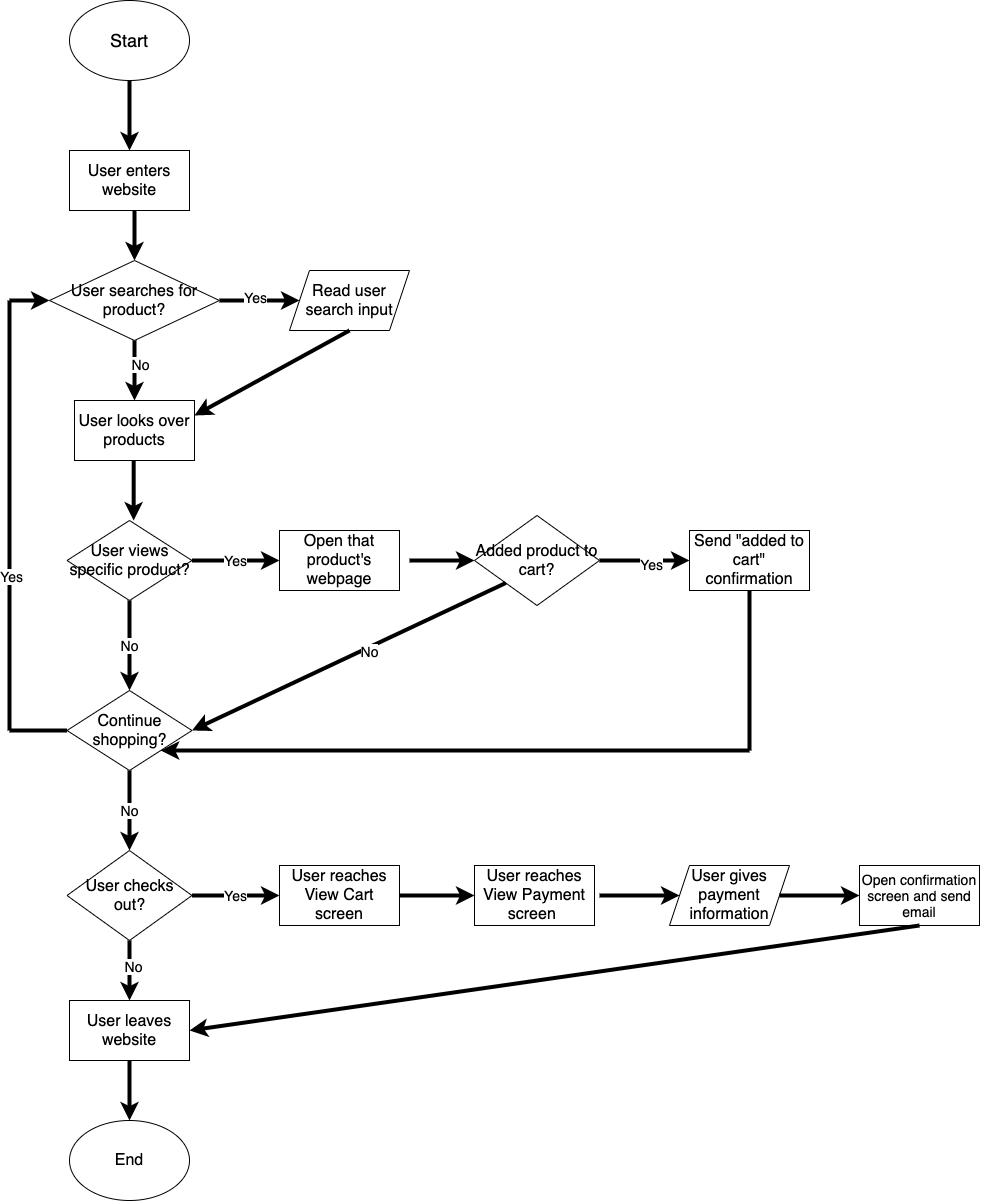

The diagram above was exported from draw.io. Its source (the exported page's mxGraphModel, read from the mxfile embedded in the PNG):
<mxGraphModel dx="1227" dy="867" grid="1" gridSize="10" guides="1" tooltips="1" connect="1" arrows="1" fold="1" page="1" pageScale="1" pageWidth="850" pageHeight="1100" math="0" shadow="0">
  <root>
    <mxCell id="0" />
    <mxCell id="1" parent="0" />
    <mxCell id="2" value="&lt;font style=&quot;font-size: 18px&quot;&gt;Start&lt;/font&gt;" style="ellipse;whiteSpace=wrap;html=1;" vertex="1" parent="1">
      <mxGeometry x="20" y="10" width="120" height="80" as="geometry" />
    </mxCell>
    <mxCell id="3" value="&lt;font style=&quot;font-size: 16px&quot;&gt;User enters website&lt;/font&gt;" style="rounded=0;whiteSpace=wrap;html=1;" vertex="1" parent="1">
      <mxGeometry x="20" y="160" width="120" height="60" as="geometry" />
    </mxCell>
    <mxCell id="8" value="&lt;font style=&quot;font-size: 16px&quot;&gt;User searches for product?&lt;/font&gt;" style="rhombus;whiteSpace=wrap;html=1;" vertex="1" parent="1">
      <mxGeometry y="270" width="170" height="80" as="geometry" />
    </mxCell>
    <mxCell id="10" value="" style="endArrow=classic;html=1;strokeWidth=4;entryX=0.5;entryY=0;entryDx=0;entryDy=0;" edge="1" parent="1" target="8">
      <mxGeometry width="50" height="50" relative="1" as="geometry">
        <mxPoint x="85" y="220" as="sourcePoint" />
        <mxPoint x="80" y="260" as="targetPoint" />
      </mxGeometry>
    </mxCell>
    <mxCell id="11" value="" style="endArrow=classic;html=1;strokeWidth=4;exitX=0.5;exitY=1;exitDx=0;exitDy=0;" edge="1" parent="1" source="8">
      <mxGeometry width="50" height="50" relative="1" as="geometry">
        <mxPoint x="130" y="340" as="sourcePoint" />
        <mxPoint x="85" y="410" as="targetPoint" />
      </mxGeometry>
    </mxCell>
    <mxCell id="12" value="&lt;font style=&quot;font-size: 14px&quot;&gt;No&lt;/font&gt;" style="edgeLabel;html=1;align=center;verticalAlign=middle;resizable=0;points=[];" vertex="1" connectable="0" parent="11">
      <mxGeometry x="-0.2333" y="5" relative="1" as="geometry">
        <mxPoint as="offset" />
      </mxGeometry>
    </mxCell>
    <mxCell id="13" value="&lt;font style=&quot;font-size: 16px&quot;&gt;Read user search input&lt;/font&gt;" style="shape=parallelogram;perimeter=parallelogramPerimeter;whiteSpace=wrap;html=1;fixedSize=1;" vertex="1" parent="1">
      <mxGeometry x="240" y="280" width="120" height="60" as="geometry" />
    </mxCell>
    <mxCell id="14" value="&lt;font style=&quot;font-size: 16px&quot;&gt;User looks over products&lt;/font&gt;" style="rounded=0;whiteSpace=wrap;html=1;" vertex="1" parent="1">
      <mxGeometry x="25" y="410" width="120" height="60" as="geometry" />
    </mxCell>
    <mxCell id="15" value="" style="endArrow=classic;html=1;strokeWidth=4;exitX=0.5;exitY=1;exitDx=0;exitDy=0;entryX=1;entryY=0.25;entryDx=0;entryDy=0;" edge="1" parent="1" source="13" target="14">
      <mxGeometry width="50" height="50" relative="1" as="geometry">
        <mxPoint x="130" y="340" as="sourcePoint" />
        <mxPoint x="180" y="290" as="targetPoint" />
        <Array as="points" />
      </mxGeometry>
    </mxCell>
    <mxCell id="23" value="&lt;font style=&quot;font-size: 16px&quot;&gt;User views specific product?&lt;/font&gt;" style="rhombus;whiteSpace=wrap;html=1;" vertex="1" parent="1">
      <mxGeometry x="17.5" y="530" width="125" height="80" as="geometry" />
    </mxCell>
    <mxCell id="24" value="&lt;br&gt;&lt;span style=&quot;font-size: 14px&quot;&gt;&lt;br&gt;&lt;/span&gt;" style="endArrow=classic;html=1;strokeWidth=4;" edge="1" parent="1">
      <mxGeometry width="50" height="50" relative="1" as="geometry">
        <mxPoint x="84.17" y="470" as="sourcePoint" />
        <mxPoint x="84.17" y="530" as="targetPoint" />
      </mxGeometry>
    </mxCell>
    <mxCell id="28" value="&lt;font style=&quot;font-size: 16px&quot;&gt;Added product to cart?&lt;/font&gt;" style="rhombus;whiteSpace=wrap;html=1;" vertex="1" parent="1">
      <mxGeometry x="425" y="525" width="125" height="90" as="geometry" />
    </mxCell>
    <mxCell id="29" value="&lt;font style=&quot;font-size: 14px&quot;&gt;Yes&lt;/font&gt;" style="endArrow=classic;html=1;strokeWidth=4;exitX=1;exitY=0.5;exitDx=0;exitDy=0;" edge="1" parent="1" source="23" target="48">
      <mxGeometry width="50" height="50" relative="1" as="geometry">
        <mxPoint x="150" y="610" as="sourcePoint" />
        <mxPoint x="95" y="780" as="targetPoint" />
      </mxGeometry>
    </mxCell>
    <mxCell id="31" value="" style="endArrow=classic;html=1;strokeWidth=4;exitX=1;exitY=0.5;exitDx=0;exitDy=0;" edge="1" parent="1" source="28" target="30">
      <mxGeometry width="50" height="50" relative="1" as="geometry">
        <mxPoint x="150" y="820" as="sourcePoint" />
        <mxPoint x="200" y="770" as="targetPoint" />
      </mxGeometry>
    </mxCell>
    <mxCell id="34" value="&lt;font style=&quot;font-size: 14px&quot;&gt;Yes&lt;/font&gt;" style="edgeLabel;html=1;align=center;verticalAlign=middle;resizable=0;points=[];" vertex="1" connectable="0" parent="31">
      <mxGeometry x="0.1371" y="-4" relative="1" as="geometry">
        <mxPoint y="-1" as="offset" />
      </mxGeometry>
    </mxCell>
    <mxCell id="33" value="&lt;font style=&quot;font-size: 16px&quot;&gt;Continue shopping?&lt;/font&gt;" style="rhombus;whiteSpace=wrap;html=1;" vertex="1" parent="1">
      <mxGeometry x="17.5" y="700" width="125" height="80" as="geometry" />
    </mxCell>
    <mxCell id="41" value="" style="endArrow=classic;html=1;strokeWidth=4;entryX=1;entryY=0.5;entryDx=0;entryDy=0;exitX=0;exitY=1;exitDx=0;exitDy=0;" edge="1" parent="1" source="28" target="33">
      <mxGeometry width="50" height="50" relative="1" as="geometry">
        <mxPoint x="250" y="740" as="sourcePoint" />
        <mxPoint x="157.5" y="1199.17" as="targetPoint" />
      </mxGeometry>
    </mxCell>
    <mxCell id="83" value="&lt;font style=&quot;font-size: 14px&quot;&gt;No&lt;/font&gt;" style="edgeLabel;html=1;align=center;verticalAlign=middle;resizable=0;points=[];" vertex="1" connectable="0" parent="41">
      <mxGeometry x="-0.1221" y="3" relative="1" as="geometry">
        <mxPoint x="-1" as="offset" />
      </mxGeometry>
    </mxCell>
    <mxCell id="42" value="" style="endArrow=none;html=1;strokeWidth=4;exitX=0;exitY=0.5;exitDx=0;exitDy=0;" edge="1" parent="1" source="33">
      <mxGeometry width="50" height="50" relative="1" as="geometry">
        <mxPoint x="90" y="960" as="sourcePoint" />
        <mxPoint x="-40" y="740" as="targetPoint" />
      </mxGeometry>
    </mxCell>
    <mxCell id="43" value="" style="endArrow=none;html=1;strokeWidth=4;" edge="1" parent="1">
      <mxGeometry width="50" height="50" relative="1" as="geometry">
        <mxPoint x="-40" y="740" as="sourcePoint" />
        <mxPoint x="-40" y="310" as="targetPoint" />
      </mxGeometry>
    </mxCell>
    <mxCell id="45" value="&lt;font style=&quot;font-size: 14px&quot;&gt;Yes&lt;/font&gt;" style="edgeLabel;html=1;align=center;verticalAlign=middle;resizable=0;points=[];" vertex="1" connectable="0" parent="43">
      <mxGeometry x="-0.2784" y="-1" relative="1" as="geometry">
        <mxPoint as="offset" />
      </mxGeometry>
    </mxCell>
    <mxCell id="44" value="" style="endArrow=classic;html=1;strokeWidth=4;entryX=0;entryY=0.5;entryDx=0;entryDy=0;" edge="1" parent="1" target="8">
      <mxGeometry width="50" height="50" relative="1" as="geometry">
        <mxPoint x="-40" y="310" as="sourcePoint" />
        <mxPoint x="140" y="580" as="targetPoint" />
      </mxGeometry>
    </mxCell>
    <mxCell id="30" value="&lt;font style=&quot;font-size: 16px&quot;&gt;Send &quot;added to cart&quot; confirmation&lt;/font&gt;" style="rounded=0;whiteSpace=wrap;html=1;" vertex="1" parent="1">
      <mxGeometry x="640" y="540" width="120" height="60" as="geometry" />
    </mxCell>
    <mxCell id="48" value="&lt;font style=&quot;font-size: 16px&quot;&gt;Open that product's webpage&lt;/font&gt;" style="rounded=0;whiteSpace=wrap;html=1;" vertex="1" parent="1">
      <mxGeometry x="230" y="540" width="120" height="60" as="geometry" />
    </mxCell>
    <mxCell id="49" value="" style="endArrow=classic;html=1;strokeWidth=4;entryX=0;entryY=0.5;entryDx=0;entryDy=0;" edge="1" parent="1" target="28">
      <mxGeometry width="50" height="50" relative="1" as="geometry">
        <mxPoint x="360" y="570" as="sourcePoint" />
        <mxPoint x="140" y="1020" as="targetPoint" />
      </mxGeometry>
    </mxCell>
    <mxCell id="51" value="&lt;font style=&quot;font-size: 14px&quot;&gt;No&lt;/font&gt;" style="endArrow=classic;html=1;strokeWidth=4;exitX=0.5;exitY=1;exitDx=0;exitDy=0;entryX=0.5;entryY=0;entryDx=0;entryDy=0;" edge="1" parent="1" source="33" target="53">
      <mxGeometry width="50" height="50" relative="1" as="geometry">
        <mxPoint x="100" y="1200" as="sourcePoint" />
        <mxPoint x="80" y="900" as="targetPoint" />
      </mxGeometry>
    </mxCell>
    <mxCell id="53" value="&lt;font style=&quot;font-size: 16px&quot;&gt;User checks out?&lt;/font&gt;" style="rhombus;whiteSpace=wrap;html=1;" vertex="1" parent="1">
      <mxGeometry x="17.5" y="860" width="125" height="90" as="geometry" />
    </mxCell>
    <mxCell id="55" value="&lt;font style=&quot;font-size: 16px&quot;&gt;User leaves website&lt;/font&gt;" style="rounded=0;whiteSpace=wrap;html=1;" vertex="1" parent="1">
      <mxGeometry x="20" y="1010" width="120" height="60" as="geometry" />
    </mxCell>
    <mxCell id="56" value="" style="endArrow=classic;html=1;strokeWidth=4;exitX=0.5;exitY=1;exitDx=0;exitDy=0;entryX=0.5;entryY=0;entryDx=0;entryDy=0;" edge="1" parent="1" source="53" target="55">
      <mxGeometry width="50" height="50" relative="1" as="geometry">
        <mxPoint x="400" y="1420" as="sourcePoint" />
        <mxPoint x="440" y="1355" as="targetPoint" />
      </mxGeometry>
    </mxCell>
    <mxCell id="90" value="&lt;font style=&quot;font-size: 14px&quot;&gt;No&lt;/font&gt;" style="edgeLabel;html=1;align=center;verticalAlign=middle;resizable=0;points=[];" vertex="1" connectable="0" parent="56">
      <mxGeometry x="-0.1739" y="3" relative="1" as="geometry">
        <mxPoint as="offset" />
      </mxGeometry>
    </mxCell>
    <mxCell id="61" value="&lt;font style=&quot;font-size: 16px&quot;&gt;User reaches View Payment screen&amp;nbsp;&lt;/font&gt;" style="rounded=0;whiteSpace=wrap;html=1;" vertex="1" parent="1">
      <mxGeometry x="425" y="875" width="120" height="60" as="geometry" />
    </mxCell>
    <mxCell id="62" value="" style="endArrow=classic;html=1;strokeWidth=4;" edge="1" parent="1" target="63">
      <mxGeometry width="50" height="50" relative="1" as="geometry">
        <mxPoint x="550" y="905" as="sourcePoint" />
        <mxPoint x="95" y="1690" as="targetPoint" />
        <Array as="points" />
      </mxGeometry>
    </mxCell>
    <mxCell id="63" value="&lt;font style=&quot;font-size: 16px&quot;&gt;User gives payment information&lt;/font&gt;" style="shape=parallelogram;perimeter=parallelogramPerimeter;whiteSpace=wrap;html=1;fixedSize=1;" vertex="1" parent="1">
      <mxGeometry x="620" y="875" width="120" height="60" as="geometry" />
    </mxCell>
    <mxCell id="64" value="&lt;font style=&quot;font-size: 14px&quot;&gt;Open confirmation screen and send email&lt;/font&gt;" style="rounded=0;whiteSpace=wrap;html=1;" vertex="1" parent="1">
      <mxGeometry x="810" y="875" width="120" height="60" as="geometry" />
    </mxCell>
    <mxCell id="65" value="" style="endArrow=classic;html=1;strokeWidth=4;exitX=1;exitY=0.5;exitDx=0;exitDy=0;entryX=0;entryY=0.5;entryDx=0;entryDy=0;" edge="1" parent="1" source="63" target="64">
      <mxGeometry width="50" height="50" relative="1" as="geometry">
        <mxPoint x="110" y="1670" as="sourcePoint" />
        <mxPoint x="160" y="1620" as="targetPoint" />
      </mxGeometry>
    </mxCell>
    <mxCell id="66" value="" style="endArrow=classic;html=1;strokeWidth=4;exitX=0.5;exitY=1;exitDx=0;exitDy=0;entryX=1;entryY=0.5;entryDx=0;entryDy=0;" edge="1" parent="1" source="64" target="55">
      <mxGeometry width="50" height="50" relative="1" as="geometry">
        <mxPoint x="200" y="1670" as="sourcePoint" />
        <mxPoint x="150" y="1040" as="targetPoint" />
      </mxGeometry>
    </mxCell>
    <mxCell id="74" value="" style="endArrow=classic;html=1;strokeWidth=4;exitX=0.5;exitY=1;exitDx=0;exitDy=0;entryX=0.5;entryY=0;entryDx=0;entryDy=0;" edge="1" parent="1" source="2" target="3">
      <mxGeometry width="50" height="50" relative="1" as="geometry">
        <mxPoint x="100" y="420" as="sourcePoint" />
        <mxPoint x="70" y="150" as="targetPoint" />
      </mxGeometry>
    </mxCell>
    <mxCell id="80" value="" style="endArrow=classic;html=1;strokeWidth=4;exitX=1;exitY=0.5;exitDx=0;exitDy=0;entryX=0;entryY=0.5;entryDx=0;entryDy=0;" edge="1" parent="1" source="8" target="13">
      <mxGeometry width="50" height="50" relative="1" as="geometry">
        <mxPoint x="180" y="530" as="sourcePoint" />
        <mxPoint x="230" y="480" as="targetPoint" />
      </mxGeometry>
    </mxCell>
    <mxCell id="81" value="&lt;font style=&quot;font-size: 14px&quot;&gt;Yes&lt;/font&gt;" style="edgeLabel;html=1;align=center;verticalAlign=middle;resizable=0;points=[];" vertex="1" connectable="0" parent="80">
      <mxGeometry x="-0.1333" y="4" relative="1" as="geometry">
        <mxPoint as="offset" />
      </mxGeometry>
    </mxCell>
    <mxCell id="82" value="&lt;font style=&quot;font-size: 14px&quot;&gt;No&lt;/font&gt;" style="endArrow=classic;html=1;strokeWidth=4;exitX=0.5;exitY=1;exitDx=0;exitDy=0;" edge="1" parent="1" source="23">
      <mxGeometry width="50" height="50" relative="1" as="geometry">
        <mxPoint x="120" y="850" as="sourcePoint" />
        <mxPoint x="80" y="700" as="targetPoint" />
      </mxGeometry>
    </mxCell>
    <mxCell id="84" value="" style="endArrow=none;html=1;strokeWidth=4;entryX=0.5;entryY=1;entryDx=0;entryDy=0;" edge="1" parent="1" target="30">
      <mxGeometry width="50" height="50" relative="1" as="geometry">
        <mxPoint x="700" y="760" as="sourcePoint" />
        <mxPoint x="450" y="880" as="targetPoint" />
      </mxGeometry>
    </mxCell>
    <mxCell id="85" value="" style="endArrow=classic;html=1;strokeWidth=4;entryX=1;entryY=1;entryDx=0;entryDy=0;" edge="1" parent="1" target="33">
      <mxGeometry width="50" height="50" relative="1" as="geometry">
        <mxPoint x="700" y="760" as="sourcePoint" />
        <mxPoint x="450" y="880" as="targetPoint" />
      </mxGeometry>
    </mxCell>
    <mxCell id="59" value="&lt;font style=&quot;font-size: 16px&quot;&gt;User reaches View Cart screen&lt;/font&gt;" style="rounded=0;whiteSpace=wrap;html=1;" vertex="1" parent="1">
      <mxGeometry x="230" y="875" width="120" height="60" as="geometry" />
    </mxCell>
    <mxCell id="88" value="&lt;font style=&quot;font-size: 14px&quot;&gt;Yes&lt;/font&gt;" style="endArrow=classic;html=1;strokeWidth=4;exitX=1;exitY=0.5;exitDx=0;exitDy=0;entryX=0;entryY=0.5;entryDx=0;entryDy=0;" edge="1" parent="1" source="53" target="59">
      <mxGeometry width="50" height="50" relative="1" as="geometry">
        <mxPoint x="270" y="1320" as="sourcePoint" />
        <mxPoint x="83" y="1070" as="targetPoint" />
      </mxGeometry>
    </mxCell>
    <mxCell id="89" value="" style="endArrow=classic;html=1;strokeWidth=4;exitX=1;exitY=0.5;exitDx=0;exitDy=0;entryX=0;entryY=0.5;entryDx=0;entryDy=0;" edge="1" parent="1" source="59" target="61">
      <mxGeometry width="50" height="50" relative="1" as="geometry">
        <mxPoint x="310" y="1360" as="sourcePoint" />
        <mxPoint x="360" y="1310" as="targetPoint" />
      </mxGeometry>
    </mxCell>
    <mxCell id="91" value="" style="endArrow=classic;html=1;strokeWidth=4;exitX=0.5;exitY=1;exitDx=0;exitDy=0;entryX=0.5;entryY=0;entryDx=0;entryDy=0;" edge="1" parent="1" source="55">
      <mxGeometry width="50" height="50" relative="1" as="geometry">
        <mxPoint x="160" y="1240" as="sourcePoint" />
        <mxPoint x="80" y="1130.0000000000002" as="targetPoint" />
      </mxGeometry>
    </mxCell>
    <mxCell id="96" value="&lt;font style=&quot;font-size: 16px&quot;&gt;End&lt;/font&gt;" style="ellipse;whiteSpace=wrap;html=1;" vertex="1" parent="1">
      <mxGeometry x="20" y="1130" width="120" height="80" as="geometry" />
    </mxCell>
  </root>
</mxGraphModel>